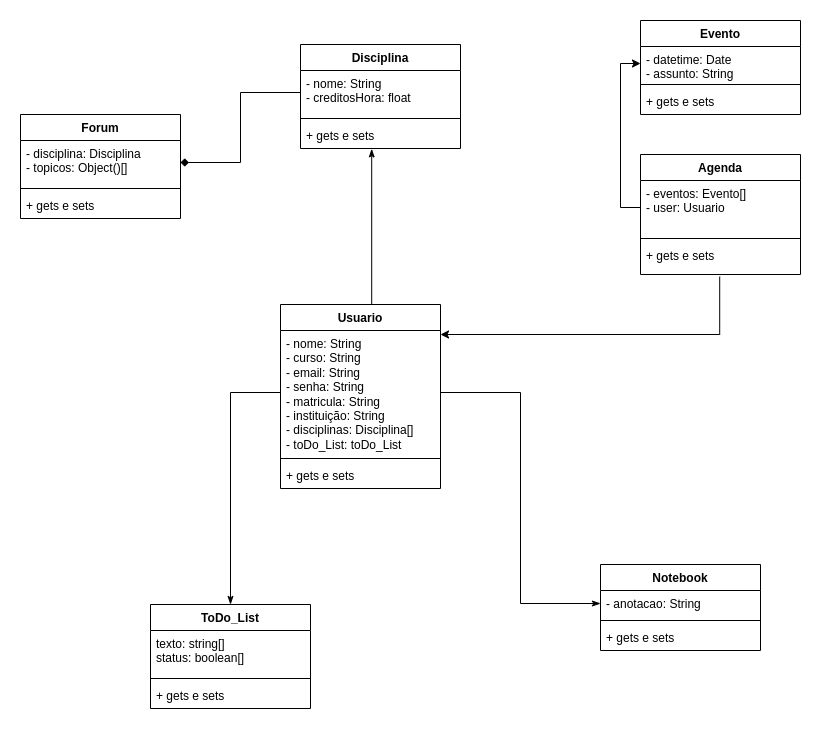

The diagram above was exported from draw.io. Its source (the exported page's mxGraphModel, read from the mxfile embedded in the PNG):
<mxGraphModel dx="750" dy="764" grid="1" gridSize="10" guides="1" tooltips="1" connect="1" arrows="1" fold="1" page="1" pageScale="1" pageWidth="827" pageHeight="1169" math="0" shadow="0">
  <root>
    <mxCell id="0" />
    <mxCell id="1" parent="0" />
    <mxCell id="WwDZrT5z_4ZFvCvZaWUi-5" style="edgeStyle=orthogonalEdgeStyle;rounded=0;orthogonalLoop=1;jettySize=auto;html=1;exitX=0.5;exitY=0;exitDx=0;exitDy=0;entryX=0.445;entryY=1.015;entryDx=0;entryDy=0;entryPerimeter=0;startArrow=none;startFill=0;endArrow=classicThin;endFill=1;" parent="1" source="0fjdFkRMrPjTcDqc8bjX-1" target="-KtYy6VKVHbtgDUx7WRc-28" edge="1">
      <mxGeometry relative="1" as="geometry">
        <Array as="points">
          <mxPoint x="375" y="374" />
        </Array>
      </mxGeometry>
    </mxCell>
    <mxCell id="0fjdFkRMrPjTcDqc8bjX-1" value="Usuario" style="swimlane;fontStyle=1;align=center;verticalAlign=top;childLayout=stackLayout;horizontal=1;startSize=26;horizontalStack=0;resizeParent=1;resizeParentMax=0;resizeLast=0;collapsible=1;marginBottom=0;" parent="1" vertex="1">
      <mxGeometry x="284" y="374" width="160" height="184" as="geometry" />
    </mxCell>
    <mxCell id="0fjdFkRMrPjTcDqc8bjX-2" value="- nome: String&#10;- curso: String&#10;- email: String&#10;- senha: String&#10;- matricula: String&#10;- instituição: String&#10;- disciplinas: Disciplina[]&#10;- toDo_List: toDo_List" style="text;strokeColor=none;fillColor=none;align=left;verticalAlign=top;spacingLeft=4;spacingRight=4;overflow=hidden;rotatable=0;points=[[0,0.5],[1,0.5]];portConstraint=eastwest;whiteSpace=wrap;" parent="0fjdFkRMrPjTcDqc8bjX-1" vertex="1">
      <mxGeometry y="26" width="160" height="124" as="geometry" />
    </mxCell>
    <mxCell id="0fjdFkRMrPjTcDqc8bjX-3" value="" style="line;strokeWidth=1;fillColor=none;align=left;verticalAlign=middle;spacingTop=-1;spacingLeft=3;spacingRight=3;rotatable=0;labelPosition=right;points=[];portConstraint=eastwest;" parent="0fjdFkRMrPjTcDqc8bjX-1" vertex="1">
      <mxGeometry y="150" width="160" height="8" as="geometry" />
    </mxCell>
    <mxCell id="0fjdFkRMrPjTcDqc8bjX-4" value="+ gets e sets" style="text;strokeColor=none;fillColor=none;align=left;verticalAlign=top;spacingLeft=4;spacingRight=4;overflow=hidden;rotatable=0;points=[[0,0.5],[1,0.5]];portConstraint=eastwest;" parent="0fjdFkRMrPjTcDqc8bjX-1" vertex="1">
      <mxGeometry y="158" width="160" height="26" as="geometry" />
    </mxCell>
    <mxCell id="-KtYy6VKVHbtgDUx7WRc-9" value="Agenda" style="swimlane;fontStyle=1;align=center;verticalAlign=top;childLayout=stackLayout;horizontal=1;startSize=26;horizontalStack=0;resizeParent=1;resizeParentMax=0;resizeLast=0;collapsible=1;marginBottom=0;" parent="1" vertex="1">
      <mxGeometry x="644" y="224" width="160" height="120" as="geometry" />
    </mxCell>
    <mxCell id="-KtYy6VKVHbtgDUx7WRc-10" value="- eventos: Evento[]&#10;- user: Usuario" style="text;strokeColor=none;fillColor=none;align=left;verticalAlign=top;spacingLeft=4;spacingRight=4;overflow=hidden;rotatable=0;points=[[0,0.5],[1,0.5]];portConstraint=eastwest;" parent="-KtYy6VKVHbtgDUx7WRc-9" vertex="1">
      <mxGeometry y="26" width="160" height="54" as="geometry" />
    </mxCell>
    <mxCell id="-KtYy6VKVHbtgDUx7WRc-11" value="" style="line;strokeWidth=1;fillColor=none;align=left;verticalAlign=middle;spacingTop=-1;spacingLeft=3;spacingRight=3;rotatable=0;labelPosition=right;points=[];portConstraint=eastwest;" parent="-KtYy6VKVHbtgDUx7WRc-9" vertex="1">
      <mxGeometry y="80" width="160" height="8" as="geometry" />
    </mxCell>
    <mxCell id="-KtYy6VKVHbtgDUx7WRc-12" value="+ gets e sets" style="text;strokeColor=none;fillColor=none;align=left;verticalAlign=top;spacingLeft=4;spacingRight=4;overflow=hidden;rotatable=0;points=[[0,0.5],[1,0.5]];portConstraint=eastwest;" parent="-KtYy6VKVHbtgDUx7WRc-9" vertex="1">
      <mxGeometry y="88" width="160" height="32" as="geometry" />
    </mxCell>
    <mxCell id="RqlrX7O-n8NOFq17z8q--9" style="edgeStyle=orthogonalEdgeStyle;rounded=0;orthogonalLoop=1;jettySize=auto;html=1;startArrow=classicThin;startFill=1;endArrow=none;endFill=0;" parent="1" source="-KtYy6VKVHbtgDUx7WRc-13" target="0fjdFkRMrPjTcDqc8bjX-2" edge="1">
      <mxGeometry relative="1" as="geometry" />
    </mxCell>
    <mxCell id="-KtYy6VKVHbtgDUx7WRc-13" value="ToDo_List" style="swimlane;fontStyle=1;align=center;verticalAlign=top;childLayout=stackLayout;horizontal=1;startSize=26;horizontalStack=0;resizeParent=1;resizeParentMax=0;resizeLast=0;collapsible=1;marginBottom=0;" parent="1" vertex="1">
      <mxGeometry x="154" y="674" width="160" height="104" as="geometry" />
    </mxCell>
    <mxCell id="-KtYy6VKVHbtgDUx7WRc-14" value="texto: string[]&#10;status: boolean[]" style="text;strokeColor=none;fillColor=none;align=left;verticalAlign=top;spacingLeft=4;spacingRight=4;overflow=hidden;rotatable=0;points=[[0,0.5],[1,0.5]];portConstraint=eastwest;" parent="-KtYy6VKVHbtgDUx7WRc-13" vertex="1">
      <mxGeometry y="26" width="160" height="44" as="geometry" />
    </mxCell>
    <mxCell id="-KtYy6VKVHbtgDUx7WRc-15" value="" style="line;strokeWidth=1;fillColor=none;align=left;verticalAlign=middle;spacingTop=-1;spacingLeft=3;spacingRight=3;rotatable=0;labelPosition=right;points=[];portConstraint=eastwest;" parent="-KtYy6VKVHbtgDUx7WRc-13" vertex="1">
      <mxGeometry y="70" width="160" height="8" as="geometry" />
    </mxCell>
    <mxCell id="-KtYy6VKVHbtgDUx7WRc-16" value="+ gets e sets" style="text;strokeColor=none;fillColor=none;align=left;verticalAlign=top;spacingLeft=4;spacingRight=4;overflow=hidden;rotatable=0;points=[[0,0.5],[1,0.5]];portConstraint=eastwest;" parent="-KtYy6VKVHbtgDUx7WRc-13" vertex="1">
      <mxGeometry y="78" width="160" height="26" as="geometry" />
    </mxCell>
    <mxCell id="-KtYy6VKVHbtgDUx7WRc-17" value="Notebook" style="swimlane;fontStyle=1;align=center;verticalAlign=top;childLayout=stackLayout;horizontal=1;startSize=26;horizontalStack=0;resizeParent=1;resizeParentMax=0;resizeLast=0;collapsible=1;marginBottom=0;" parent="1" vertex="1">
      <mxGeometry x="604" y="634" width="160" height="86" as="geometry" />
    </mxCell>
    <mxCell id="-KtYy6VKVHbtgDUx7WRc-18" value="- anotacao: String" style="text;strokeColor=none;fillColor=none;align=left;verticalAlign=top;spacingLeft=4;spacingRight=4;overflow=hidden;rotatable=0;points=[[0,0.5],[1,0.5]];portConstraint=eastwest;" parent="-KtYy6VKVHbtgDUx7WRc-17" vertex="1">
      <mxGeometry y="26" width="160" height="26" as="geometry" />
    </mxCell>
    <mxCell id="-KtYy6VKVHbtgDUx7WRc-19" value="" style="line;strokeWidth=1;fillColor=none;align=left;verticalAlign=middle;spacingTop=-1;spacingLeft=3;spacingRight=3;rotatable=0;labelPosition=right;points=[];portConstraint=eastwest;" parent="-KtYy6VKVHbtgDUx7WRc-17" vertex="1">
      <mxGeometry y="52" width="160" height="8" as="geometry" />
    </mxCell>
    <mxCell id="-KtYy6VKVHbtgDUx7WRc-20" value="+ gets e sets" style="text;strokeColor=none;fillColor=none;align=left;verticalAlign=top;spacingLeft=4;spacingRight=4;overflow=hidden;rotatable=0;points=[[0,0.5],[1,0.5]];portConstraint=eastwest;" parent="-KtYy6VKVHbtgDUx7WRc-17" vertex="1">
      <mxGeometry y="60" width="160" height="26" as="geometry" />
    </mxCell>
    <mxCell id="-KtYy6VKVHbtgDUx7WRc-25" value="Disciplina" style="swimlane;fontStyle=1;align=center;verticalAlign=top;childLayout=stackLayout;horizontal=1;startSize=26;horizontalStack=0;resizeParent=1;resizeParentMax=0;resizeLast=0;collapsible=1;marginBottom=0;" parent="1" vertex="1">
      <mxGeometry x="304" y="114" width="160" height="104" as="geometry" />
    </mxCell>
    <mxCell id="-KtYy6VKVHbtgDUx7WRc-26" value="- nome: String&#10;- creditosHora: float" style="text;strokeColor=none;fillColor=none;align=left;verticalAlign=top;spacingLeft=4;spacingRight=4;overflow=hidden;rotatable=0;points=[[0,0.5],[1,0.5]];portConstraint=eastwest;" parent="-KtYy6VKVHbtgDUx7WRc-25" vertex="1">
      <mxGeometry y="26" width="160" height="44" as="geometry" />
    </mxCell>
    <mxCell id="-KtYy6VKVHbtgDUx7WRc-27" value="" style="line;strokeWidth=1;fillColor=none;align=left;verticalAlign=middle;spacingTop=-1;spacingLeft=3;spacingRight=3;rotatable=0;labelPosition=right;points=[];portConstraint=eastwest;" parent="-KtYy6VKVHbtgDUx7WRc-25" vertex="1">
      <mxGeometry y="70" width="160" height="8" as="geometry" />
    </mxCell>
    <mxCell id="-KtYy6VKVHbtgDUx7WRc-28" value="+ gets e sets" style="text;strokeColor=none;fillColor=none;align=left;verticalAlign=top;spacingLeft=4;spacingRight=4;overflow=hidden;rotatable=0;points=[[0,0.5],[1,0.5]];portConstraint=eastwest;" parent="-KtYy6VKVHbtgDUx7WRc-25" vertex="1">
      <mxGeometry y="78" width="160" height="26" as="geometry" />
    </mxCell>
    <mxCell id="-KtYy6VKVHbtgDUx7WRc-33" value="Forum" style="swimlane;fontStyle=1;align=center;verticalAlign=top;childLayout=stackLayout;horizontal=1;startSize=26;horizontalStack=0;resizeParent=1;resizeParentMax=0;resizeLast=0;collapsible=1;marginBottom=0;" parent="1" vertex="1">
      <mxGeometry x="24" y="184" width="160" height="104" as="geometry" />
    </mxCell>
    <mxCell id="-KtYy6VKVHbtgDUx7WRc-34" value="- disciplina: Disciplina&#10;- topicos: Object()[]&#10;" style="text;strokeColor=none;fillColor=none;align=left;verticalAlign=top;spacingLeft=4;spacingRight=4;overflow=hidden;rotatable=0;points=[[0,0.5],[1,0.5]];portConstraint=eastwest;" parent="-KtYy6VKVHbtgDUx7WRc-33" vertex="1">
      <mxGeometry y="26" width="160" height="44" as="geometry" />
    </mxCell>
    <mxCell id="-KtYy6VKVHbtgDUx7WRc-35" value="" style="line;strokeWidth=1;fillColor=none;align=left;verticalAlign=middle;spacingTop=-1;spacingLeft=3;spacingRight=3;rotatable=0;labelPosition=right;points=[];portConstraint=eastwest;" parent="-KtYy6VKVHbtgDUx7WRc-33" vertex="1">
      <mxGeometry y="70" width="160" height="8" as="geometry" />
    </mxCell>
    <mxCell id="-KtYy6VKVHbtgDUx7WRc-36" value="+ gets e sets" style="text;strokeColor=none;fillColor=none;align=left;verticalAlign=top;spacingLeft=4;spacingRight=4;overflow=hidden;rotatable=0;points=[[0,0.5],[1,0.5]];portConstraint=eastwest;" parent="-KtYy6VKVHbtgDUx7WRc-33" vertex="1">
      <mxGeometry y="78" width="160" height="26" as="geometry" />
    </mxCell>
    <mxCell id="WwDZrT5z_4ZFvCvZaWUi-3" style="edgeStyle=orthogonalEdgeStyle;rounded=0;orthogonalLoop=1;jettySize=auto;html=1;endArrow=none;endFill=0;startArrow=diamond;startFill=1;" parent="1" source="-KtYy6VKVHbtgDUx7WRc-34" target="-KtYy6VKVHbtgDUx7WRc-26" edge="1">
      <mxGeometry relative="1" as="geometry" />
    </mxCell>
    <mxCell id="RqlrX7O-n8NOFq17z8q--2" value="Evento" style="swimlane;fontStyle=1;align=center;verticalAlign=top;childLayout=stackLayout;horizontal=1;startSize=26;horizontalStack=0;resizeParent=1;resizeParentMax=0;resizeLast=0;collapsible=1;marginBottom=0;strokeColor=default;" parent="1" vertex="1">
      <mxGeometry x="644" y="90" width="160" height="94" as="geometry" />
    </mxCell>
    <mxCell id="RqlrX7O-n8NOFq17z8q--3" value="- datetime: Date&#10;- assunto: String" style="text;strokeColor=none;fillColor=none;align=left;verticalAlign=top;spacingLeft=4;spacingRight=4;overflow=hidden;rotatable=0;points=[[0,0.5],[1,0.5]];portConstraint=eastwest;" parent="RqlrX7O-n8NOFq17z8q--2" vertex="1">
      <mxGeometry y="26" width="160" height="34" as="geometry" />
    </mxCell>
    <mxCell id="RqlrX7O-n8NOFq17z8q--4" value="" style="line;strokeWidth=1;fillColor=none;align=left;verticalAlign=middle;spacingTop=-1;spacingLeft=3;spacingRight=3;rotatable=0;labelPosition=right;points=[];portConstraint=eastwest;" parent="RqlrX7O-n8NOFq17z8q--2" vertex="1">
      <mxGeometry y="60" width="160" height="8" as="geometry" />
    </mxCell>
    <mxCell id="RqlrX7O-n8NOFq17z8q--5" value="+ gets e sets" style="text;strokeColor=none;fillColor=none;align=left;verticalAlign=top;spacingLeft=4;spacingRight=4;overflow=hidden;rotatable=0;points=[[0,0.5],[1,0.5]];portConstraint=eastwest;" parent="RqlrX7O-n8NOFq17z8q--2" vertex="1">
      <mxGeometry y="68" width="160" height="26" as="geometry" />
    </mxCell>
    <mxCell id="RqlrX7O-n8NOFq17z8q--10" style="edgeStyle=orthogonalEdgeStyle;rounded=0;orthogonalLoop=1;jettySize=auto;html=1;exitX=1;exitY=0.5;exitDx=0;exitDy=0;entryX=0;entryY=0.5;entryDx=0;entryDy=0;startArrow=none;startFill=0;endArrow=classicThin;endFill=1;" parent="1" source="0fjdFkRMrPjTcDqc8bjX-2" target="-KtYy6VKVHbtgDUx7WRc-18" edge="1">
      <mxGeometry relative="1" as="geometry" />
    </mxCell>
    <mxCell id="jzpOUhfwH-FOWrymo1oM-2" style="edgeStyle=orthogonalEdgeStyle;rounded=0;orthogonalLoop=1;jettySize=auto;html=1;exitX=0.495;exitY=1.066;exitDx=0;exitDy=0;exitPerimeter=0;" parent="1" source="-KtYy6VKVHbtgDUx7WRc-12" edge="1">
      <mxGeometry relative="1" as="geometry">
        <mxPoint x="444" y="404" as="targetPoint" />
        <mxPoint x="724" y="354" as="sourcePoint" />
        <Array as="points">
          <mxPoint x="723" y="404" />
          <mxPoint x="444" y="404" />
        </Array>
      </mxGeometry>
    </mxCell>
    <mxCell id="jzpOUhfwH-FOWrymo1oM-4" style="edgeStyle=orthogonalEdgeStyle;rounded=0;orthogonalLoop=1;jettySize=auto;html=1;entryX=0;entryY=0.5;entryDx=0;entryDy=0;" parent="1" source="-KtYy6VKVHbtgDUx7WRc-10" target="RqlrX7O-n8NOFq17z8q--3" edge="1">
      <mxGeometry relative="1" as="geometry">
        <mxPoint x="824" y="134" as="targetPoint" />
      </mxGeometry>
    </mxCell>
  </root>
</mxGraphModel>